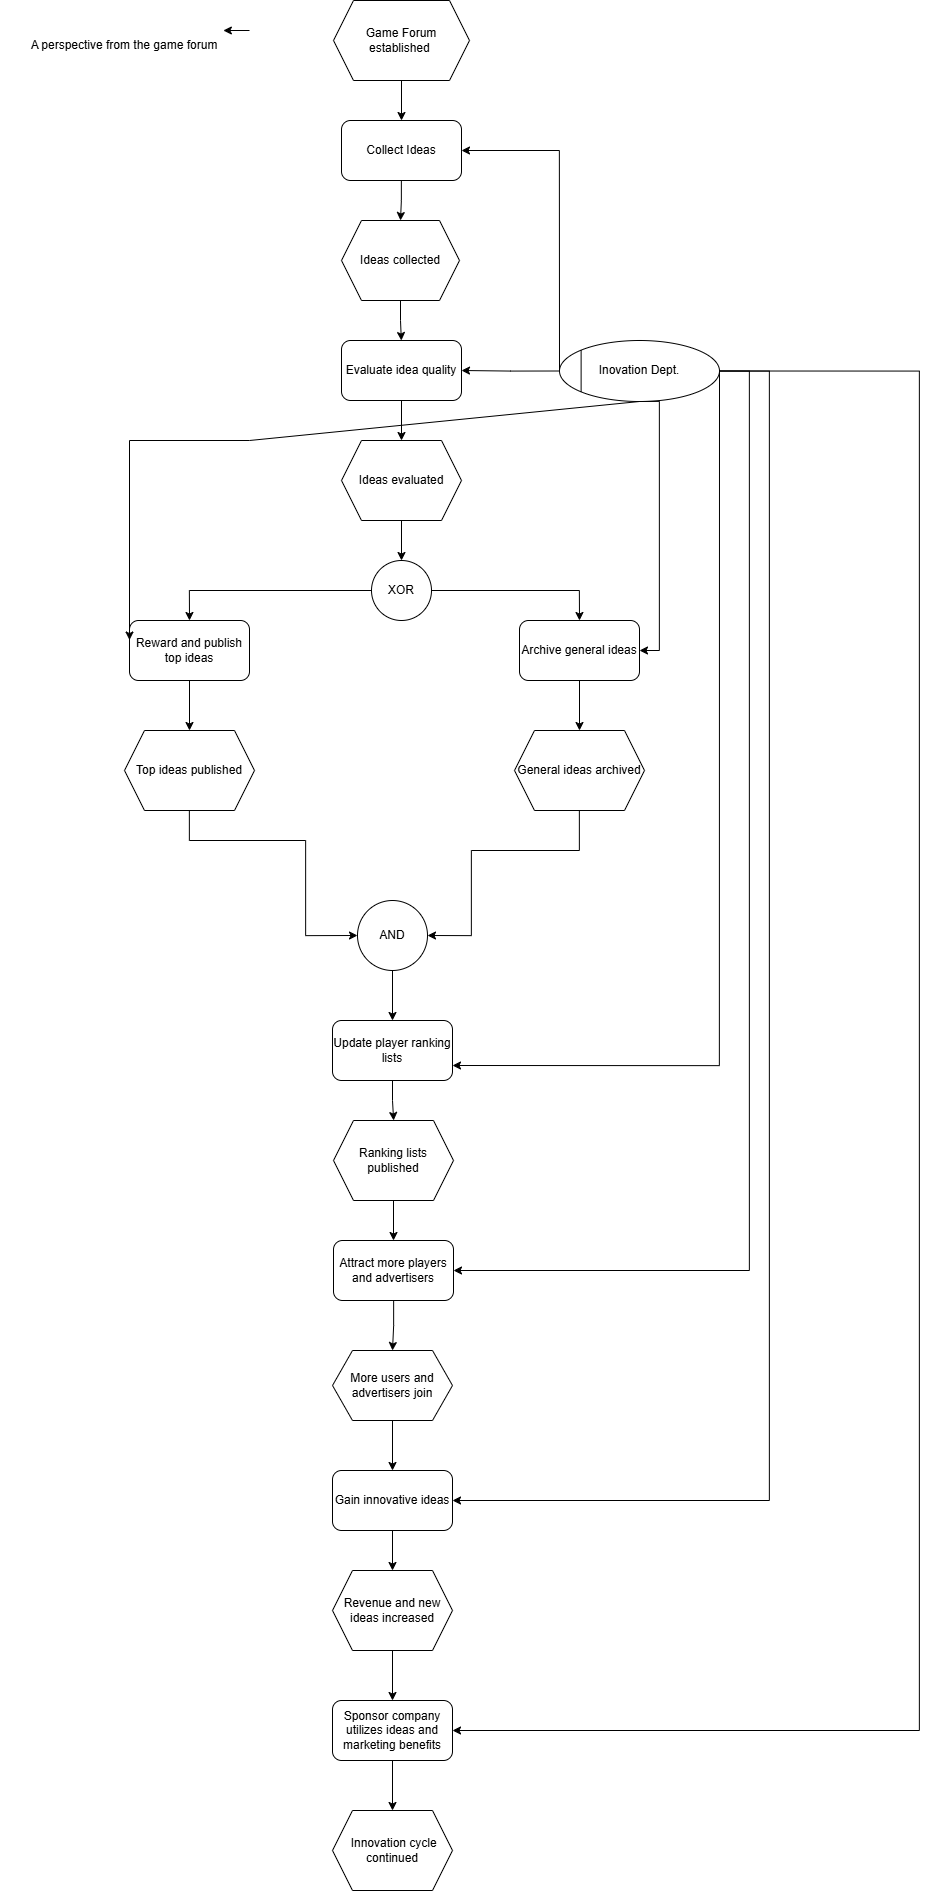

The diagram above was exported from draw.io. Its source (the exported page's mxGraphModel, read from the mxfile embedded in the PNG):
<mxGraphModel dx="2977" dy="1506" grid="1" gridSize="10" guides="1" tooltips="1" connect="1" arrows="1" fold="1" page="1" pageScale="1" pageWidth="827" pageHeight="1169" math="0" shadow="0">
  <root>
    <mxCell id="0" />
    <mxCell id="1" parent="0" />
    <mxCell id="Hj1oNzD7IoSG-4EBU17i-1" edge="1" parent="1" source="YPx6RSPys1eQp-DYpLIY-1" style="edgeStyle=orthogonalEdgeStyle;rounded=0;orthogonalLoop=1;jettySize=auto;html=1;" target="ukng9IzzGFLUsODvpZlA-1" value="">
      <mxGeometry relative="1" as="geometry" />
    </mxCell>
    <mxCell id="YPx6RSPys1eQp-DYpLIY-1" parent="1" style="shape=hexagon;perimeter=hexagonPerimeter2;whiteSpace=wrap;html=1;fixedSize=1;" value="Game Forum established&amp;nbsp;" vertex="1">
      <mxGeometry height="80" width="136" x="354" y="30" as="geometry" />
    </mxCell>
    <mxCell id="absTbMghtGW5PXo341Nh-2" edge="1" parent="1" source="ukng9IzzGFLUsODvpZlA-1" style="edgeStyle=orthogonalEdgeStyle;rounded=0;orthogonalLoop=1;jettySize=auto;html=1;" target="absTbMghtGW5PXo341Nh-1" value="">
      <mxGeometry relative="1" as="geometry" />
    </mxCell>
    <mxCell id="ukng9IzzGFLUsODvpZlA-1" parent="1" style="rounded=1;whiteSpace=wrap;html=1;" value="Collect Ideas" vertex="1">
      <mxGeometry height="60" width="120" x="362" y="150" as="geometry" />
    </mxCell>
    <mxCell id="a3ECsXIOXKUY8936szPI-2" edge="1" parent="1" source="absTbMghtGW5PXo341Nh-1" style="edgeStyle=orthogonalEdgeStyle;rounded=0;orthogonalLoop=1;jettySize=auto;html=1;" target="a3ECsXIOXKUY8936szPI-1" value="">
      <mxGeometry relative="1" as="geometry" />
    </mxCell>
    <mxCell id="absTbMghtGW5PXo341Nh-1" parent="1" style="shape=hexagon;perimeter=hexagonPerimeter2;whiteSpace=wrap;html=1;fixedSize=1;" value="Ideas collected" vertex="1">
      <mxGeometry height="80" width="118" x="362" y="250" as="geometry" />
    </mxCell>
    <mxCell id="a3ECsXIOXKUY8936szPI-3" edge="1" parent="1" source="a3ECsXIOXKUY8936szPI-1" style="edgeStyle=orthogonalEdgeStyle;rounded=0;orthogonalLoop=1;jettySize=auto;html=1;" value="">
      <mxGeometry relative="1" as="geometry">
        <mxPoint x="422" y="470" as="targetPoint" />
      </mxGeometry>
    </mxCell>
    <mxCell id="a3ECsXIOXKUY8936szPI-1" parent="1" style="rounded=1;whiteSpace=wrap;html=1;" value="Evaluate idea quality" vertex="1">
      <mxGeometry height="60" width="120" x="362" y="370" as="geometry" />
    </mxCell>
    <mxCell id="a3ECsXIOXKUY8936szPI-10" edge="1" parent="1" source="a3ECsXIOXKUY8936szPI-8" style="edgeStyle=orthogonalEdgeStyle;rounded=0;orthogonalLoop=1;jettySize=auto;html=1;" target="a3ECsXIOXKUY8936szPI-9" value="">
      <mxGeometry relative="1" as="geometry" />
    </mxCell>
    <mxCell id="a3ECsXIOXKUY8936szPI-8" parent="1" style="shape=hexagon;perimeter=hexagonPerimeter2;whiteSpace=wrap;html=1;fixedSize=1;" value="Ideas evaluated" vertex="1">
      <mxGeometry height="80" width="120" x="362" y="470" as="geometry" />
    </mxCell>
    <mxCell id="a3ECsXIOXKUY8936szPI-13" edge="1" parent="1" source="a3ECsXIOXKUY8936szPI-9" style="edgeStyle=orthogonalEdgeStyle;rounded=0;orthogonalLoop=1;jettySize=auto;html=1;entryX=0.5;entryY=0;entryDx=0;entryDy=0;" target="a3ECsXIOXKUY8936szPI-12">
      <mxGeometry relative="1" as="geometry" />
    </mxCell>
    <mxCell id="a3ECsXIOXKUY8936szPI-16" edge="1" parent="1" source="a3ECsXIOXKUY8936szPI-9" style="edgeStyle=orthogonalEdgeStyle;rounded=0;orthogonalLoop=1;jettySize=auto;html=1;entryX=0.5;entryY=0;entryDx=0;entryDy=0;" target="a3ECsXIOXKUY8936szPI-11">
      <mxGeometry relative="1" as="geometry" />
    </mxCell>
    <mxCell id="a3ECsXIOXKUY8936szPI-9" parent="1" style="ellipse;whiteSpace=wrap;html=1;aspect=fixed;" value="XOR" vertex="1">
      <mxGeometry height="60" width="60" x="392" y="590" as="geometry" />
    </mxCell>
    <mxCell id="a3ECsXIOXKUY8936szPI-18" edge="1" parent="1" source="a3ECsXIOXKUY8936szPI-11" style="edgeStyle=orthogonalEdgeStyle;rounded=0;orthogonalLoop=1;jettySize=auto;html=1;" target="a3ECsXIOXKUY8936szPI-17" value="">
      <mxGeometry relative="1" as="geometry" />
    </mxCell>
    <mxCell id="a3ECsXIOXKUY8936szPI-11" parent="1" style="rounded=1;whiteSpace=wrap;html=1;" value="Reward and publish top ideas" vertex="1">
      <mxGeometry height="60" width="120" x="150" y="650" as="geometry" />
    </mxCell>
    <mxCell id="a3ECsXIOXKUY8936szPI-30" edge="1" parent="1" source="a3ECsXIOXKUY8936szPI-12" style="edgeStyle=orthogonalEdgeStyle;rounded=0;orthogonalLoop=1;jettySize=auto;html=1;" target="a3ECsXIOXKUY8936szPI-29" value="">
      <mxGeometry relative="1" as="geometry" />
    </mxCell>
    <mxCell id="a3ECsXIOXKUY8936szPI-12" parent="1" style="rounded=1;whiteSpace=wrap;html=1;" value="Archive general ideas" vertex="1">
      <mxGeometry height="60" width="120" x="540" y="650" as="geometry" />
    </mxCell>
    <mxCell id="a3ECsXIOXKUY8936szPI-32" edge="1" parent="1" source="a3ECsXIOXKUY8936szPI-17" style="edgeStyle=orthogonalEdgeStyle;rounded=0;orthogonalLoop=1;jettySize=auto;html=1;entryX=0;entryY=0.5;entryDx=0;entryDy=0;" target="a3ECsXIOXKUY8936szPI-31">
      <mxGeometry relative="1" as="geometry">
        <Array as="points">
          <mxPoint x="210" y="870" />
          <mxPoint x="326" y="870" />
          <mxPoint x="326" y="965" />
        </Array>
      </mxGeometry>
    </mxCell>
    <mxCell id="a3ECsXIOXKUY8936szPI-17" parent="1" style="shape=hexagon;perimeter=hexagonPerimeter2;whiteSpace=wrap;html=1;fixedSize=1;" value="Top ideas published" vertex="1">
      <mxGeometry height="80" width="130" x="145" y="760" as="geometry" />
    </mxCell>
    <mxCell id="a3ECsXIOXKUY8936szPI-33" edge="1" parent="1" source="a3ECsXIOXKUY8936szPI-29" style="edgeStyle=orthogonalEdgeStyle;rounded=0;orthogonalLoop=1;jettySize=auto;html=1;entryX=1;entryY=0.5;entryDx=0;entryDy=0;" target="a3ECsXIOXKUY8936szPI-31">
      <mxGeometry relative="1" as="geometry">
        <Array as="points">
          <mxPoint x="600" y="880" />
          <mxPoint x="492" y="880" />
          <mxPoint x="492" y="965" />
        </Array>
      </mxGeometry>
    </mxCell>
    <mxCell id="a3ECsXIOXKUY8936szPI-29" parent="1" style="shape=hexagon;perimeter=hexagonPerimeter2;whiteSpace=wrap;html=1;fixedSize=1;" value="General ideas archived" vertex="1">
      <mxGeometry height="80" width="130" x="535" y="760" as="geometry" />
    </mxCell>
    <mxCell id="a3ECsXIOXKUY8936szPI-36" edge="1" parent="1" source="a3ECsXIOXKUY8936szPI-31" style="edgeStyle=orthogonalEdgeStyle;rounded=0;orthogonalLoop=1;jettySize=auto;html=1;" target="a3ECsXIOXKUY8936szPI-35" value="">
      <mxGeometry relative="1" as="geometry" />
    </mxCell>
    <mxCell id="a3ECsXIOXKUY8936szPI-31" parent="1" style="ellipse;whiteSpace=wrap;html=1;aspect=fixed;" value="AND" vertex="1">
      <mxGeometry height="70" width="70" x="378" y="930" as="geometry" />
    </mxCell>
    <mxCell id="a3ECsXIOXKUY8936szPI-41" edge="1" parent="1" source="a3ECsXIOXKUY8936szPI-34" style="edgeStyle=orthogonalEdgeStyle;rounded=0;orthogonalLoop=1;jettySize=auto;html=1;" target="a3ECsXIOXKUY8936szPI-40" value="">
      <mxGeometry relative="1" as="geometry" />
    </mxCell>
    <mxCell id="a3ECsXIOXKUY8936szPI-34" parent="1" style="rounded=1;whiteSpace=wrap;html=1;" value="Attract more players and advertisers" vertex="1">
      <mxGeometry height="60" width="120" x="354" y="1270" as="geometry" />
    </mxCell>
    <mxCell id="a3ECsXIOXKUY8936szPI-38" edge="1" parent="1" source="a3ECsXIOXKUY8936szPI-35" style="edgeStyle=orthogonalEdgeStyle;rounded=0;orthogonalLoop=1;jettySize=auto;html=1;" target="a3ECsXIOXKUY8936szPI-37" value="">
      <mxGeometry relative="1" as="geometry" />
    </mxCell>
    <mxCell id="a3ECsXIOXKUY8936szPI-35" parent="1" style="rounded=1;whiteSpace=wrap;html=1;" value="Update player ranking lists" vertex="1">
      <mxGeometry height="60" width="120" x="353" y="1050" as="geometry" />
    </mxCell>
    <mxCell id="a3ECsXIOXKUY8936szPI-39" edge="1" parent="1" source="a3ECsXIOXKUY8936szPI-37" style="edgeStyle=orthogonalEdgeStyle;rounded=0;orthogonalLoop=1;jettySize=auto;html=1;" target="a3ECsXIOXKUY8936szPI-34" value="">
      <mxGeometry relative="1" as="geometry" />
    </mxCell>
    <mxCell id="a3ECsXIOXKUY8936szPI-37" parent="1" style="shape=hexagon;perimeter=hexagonPerimeter2;whiteSpace=wrap;html=1;fixedSize=1;" value="Ranking lists published" vertex="1">
      <mxGeometry height="80" width="120" x="354" y="1150" as="geometry" />
    </mxCell>
    <mxCell id="a3ECsXIOXKUY8936szPI-43" edge="1" parent="1" source="a3ECsXIOXKUY8936szPI-40" style="edgeStyle=orthogonalEdgeStyle;rounded=0;orthogonalLoop=1;jettySize=auto;html=1;" target="a3ECsXIOXKUY8936szPI-42" value="">
      <mxGeometry relative="1" as="geometry" />
    </mxCell>
    <mxCell id="a3ECsXIOXKUY8936szPI-40" parent="1" style="shape=hexagon;perimeter=hexagonPerimeter2;whiteSpace=wrap;html=1;fixedSize=1;" value="&lt;div&gt;&lt;br&gt;&lt;/div&gt;&lt;div&gt;More users and advertisers join&lt;/div&gt;&lt;div&gt;&amp;nbsp; &amp;nbsp;&amp;nbsp;&lt;/div&gt;" vertex="1">
      <mxGeometry height="70" width="120" x="353" y="1380" as="geometry" />
    </mxCell>
    <mxCell id="a3ECsXIOXKUY8936szPI-45" edge="1" parent="1" source="a3ECsXIOXKUY8936szPI-42" style="edgeStyle=orthogonalEdgeStyle;rounded=0;orthogonalLoop=1;jettySize=auto;html=1;" target="a3ECsXIOXKUY8936szPI-44" value="">
      <mxGeometry relative="1" as="geometry" />
    </mxCell>
    <mxCell id="a3ECsXIOXKUY8936szPI-42" parent="1" style="rounded=1;whiteSpace=wrap;html=1;" value="Gain innovative ideas" vertex="1">
      <mxGeometry height="60" width="120" x="353" y="1500" as="geometry" />
    </mxCell>
    <mxCell id="a3ECsXIOXKUY8936szPI-48" edge="1" parent="1" source="a3ECsXIOXKUY8936szPI-44" style="edgeStyle=orthogonalEdgeStyle;rounded=0;orthogonalLoop=1;jettySize=auto;html=1;" target="a3ECsXIOXKUY8936szPI-46" value="">
      <mxGeometry relative="1" as="geometry" />
    </mxCell>
    <mxCell id="a3ECsXIOXKUY8936szPI-44" parent="1" style="shape=hexagon;perimeter=hexagonPerimeter2;whiteSpace=wrap;html=1;fixedSize=1;" value="Revenue and new ideas increased" vertex="1">
      <mxGeometry height="80" width="120" x="353" y="1600" as="geometry" />
    </mxCell>
    <mxCell id="a3ECsXIOXKUY8936szPI-50" edge="1" parent="1" source="a3ECsXIOXKUY8936szPI-46" style="edgeStyle=orthogonalEdgeStyle;rounded=0;orthogonalLoop=1;jettySize=auto;html=1;" target="a3ECsXIOXKUY8936szPI-49" value="">
      <mxGeometry relative="1" as="geometry" />
    </mxCell>
    <mxCell id="a3ECsXIOXKUY8936szPI-46" parent="1" style="rounded=1;whiteSpace=wrap;html=1;" value="Sponsor company utilizes ideas and marketing benefits" vertex="1">
      <mxGeometry height="60" width="120" x="353" y="1730" as="geometry" />
    </mxCell>
    <mxCell id="a3ECsXIOXKUY8936szPI-49" parent="1" style="shape=hexagon;perimeter=hexagonPerimeter2;whiteSpace=wrap;html=1;fixedSize=1;" value="&amp;nbsp;Innovation cycle continued" vertex="1">
      <mxGeometry height="80" width="120" x="353" y="1840" as="geometry" />
    </mxCell>
    <mxCell id="YjLlHGcUFym-Ndqtq--6-1" parent="1" style="text;html=1;whiteSpace=wrap;strokeColor=none;fillColor=none;align=center;verticalAlign=middle;rounded=0;" value="A perspective from the game forum" vertex="1">
      <mxGeometry height="30" width="250" x="20" y="60" as="geometry" />
    </mxCell>
    <mxCell id="unmxvBdBOo5Lr-HoJZxg-1" connectable="0" parent="1" style="group" value="" vertex="1">
      <mxGeometry height="61" width="160" x="580" y="370" as="geometry" />
    </mxCell>
    <mxCell id="unmxvBdBOo5Lr-HoJZxg-2" parent="unmxvBdBOo5Lr-HoJZxg-1" style="ellipse;whiteSpace=wrap;html=1;" value="Inovation Dept." vertex="1">
      <mxGeometry height="61" width="160" as="geometry" />
    </mxCell>
    <mxCell id="unmxvBdBOo5Lr-HoJZxg-3" edge="1" parent="unmxvBdBOo5Lr-HoJZxg-1" source="unmxvBdBOo5Lr-HoJZxg-2" style="endArrow=none;html=1;rounded=0;exitX=0;exitY=1;exitDx=0;exitDy=0;entryX=0;entryY=0;entryDx=0;entryDy=0;" target="unmxvBdBOo5Lr-HoJZxg-2" value="">
      <mxGeometry height="50" relative="1" width="50" as="geometry">
        <mxPoint x="59.07692307692307" y="-81.33333333333334" as="sourcePoint" />
        <mxPoint x="120.61538461538461" y="-132.16666666666669" as="targetPoint" />
      </mxGeometry>
    </mxCell>
    <mxCell id="unmxvBdBOo5Lr-HoJZxg-4" edge="1" parent="1" source="unmxvBdBOo5Lr-HoJZxg-2" style="edgeStyle=orthogonalEdgeStyle;rounded=0;orthogonalLoop=1;jettySize=auto;html=1;exitX=0;exitY=0.5;exitDx=0;exitDy=0;entryX=1;entryY=0.5;entryDx=0;entryDy=0;" target="a3ECsXIOXKUY8936szPI-1">
      <mxGeometry relative="1" as="geometry" />
    </mxCell>
    <mxCell id="QbNtLwUhvWSEVsJ2Fea7-2" edge="1" parent="1" source="unmxvBdBOo5Lr-HoJZxg-2" style="edgeStyle=orthogonalEdgeStyle;rounded=0;orthogonalLoop=1;jettySize=auto;html=1;exitX=0;exitY=0.5;exitDx=0;exitDy=0;entryX=1;entryY=0.5;entryDx=0;entryDy=0;" target="ukng9IzzGFLUsODvpZlA-1">
      <mxGeometry relative="1" as="geometry">
        <Array as="points">
          <mxPoint x="580" y="180" />
        </Array>
      </mxGeometry>
    </mxCell>
    <mxCell id="QbNtLwUhvWSEVsJ2Fea7-3" edge="1" parent="1" source="unmxvBdBOo5Lr-HoJZxg-2" style="edgeStyle=orthogonalEdgeStyle;rounded=0;orthogonalLoop=1;jettySize=auto;html=1;exitX=0.5;exitY=1;exitDx=0;exitDy=0;entryX=1;entryY=0.5;entryDx=0;entryDy=0;" target="a3ECsXIOXKUY8936szPI-12">
      <mxGeometry relative="1" as="geometry">
        <Array as="points">
          <mxPoint x="680" y="431" />
          <mxPoint x="680" y="680" />
        </Array>
      </mxGeometry>
    </mxCell>
    <mxCell id="QbNtLwUhvWSEVsJ2Fea7-4" edge="1" parent="1" source="unmxvBdBOo5Lr-HoJZxg-2" style="rounded=0;orthogonalLoop=1;jettySize=auto;html=1;exitX=0.5;exitY=1;exitDx=0;exitDy=0;entryX=0;entryY=0.5;entryDx=0;entryDy=0;">
      <mxGeometry relative="1" as="geometry">
        <Array as="points">
          <mxPoint x="270" y="470" />
          <mxPoint x="150" y="470" />
        </Array>
        <mxPoint x="580" y="390.03" as="sourcePoint" />
        <mxPoint x="150" y="669.53" as="targetPoint" />
      </mxGeometry>
    </mxCell>
    <mxCell id="QbNtLwUhvWSEVsJ2Fea7-5" edge="1" parent="1" source="unmxvBdBOo5Lr-HoJZxg-2" style="edgeStyle=orthogonalEdgeStyle;rounded=0;orthogonalLoop=1;jettySize=auto;html=1;exitX=1;exitY=0.5;exitDx=0;exitDy=0;entryX=1;entryY=0.75;entryDx=0;entryDy=0;" target="a3ECsXIOXKUY8936szPI-35">
      <mxGeometry relative="1" as="geometry">
        <Array as="points">
          <mxPoint x="740" y="1095" />
        </Array>
      </mxGeometry>
    </mxCell>
    <mxCell id="QbNtLwUhvWSEVsJ2Fea7-6" edge="1" parent="1" source="unmxvBdBOo5Lr-HoJZxg-2" style="edgeStyle=orthogonalEdgeStyle;rounded=0;orthogonalLoop=1;jettySize=auto;html=1;exitX=1;exitY=0.5;exitDx=0;exitDy=0;entryX=1;entryY=0.5;entryDx=0;entryDy=0;" target="a3ECsXIOXKUY8936szPI-34">
      <mxGeometry relative="1" as="geometry">
        <Array as="points">
          <mxPoint x="770" y="401" />
          <mxPoint x="770" y="1300" />
        </Array>
      </mxGeometry>
    </mxCell>
    <mxCell id="QbNtLwUhvWSEVsJ2Fea7-7" edge="1" parent="1" source="unmxvBdBOo5Lr-HoJZxg-2" style="edgeStyle=orthogonalEdgeStyle;rounded=0;orthogonalLoop=1;jettySize=auto;html=1;exitX=1;exitY=0.5;exitDx=0;exitDy=0;entryX=1;entryY=0.5;entryDx=0;entryDy=0;" target="a3ECsXIOXKUY8936szPI-42">
      <mxGeometry relative="1" as="geometry">
        <Array as="points">
          <mxPoint x="790" y="401" />
          <mxPoint x="790" y="1530" />
        </Array>
      </mxGeometry>
    </mxCell>
    <mxCell id="QbNtLwUhvWSEVsJ2Fea7-8" edge="1" parent="1" source="unmxvBdBOo5Lr-HoJZxg-2" style="edgeStyle=orthogonalEdgeStyle;rounded=0;orthogonalLoop=1;jettySize=auto;html=1;exitX=1;exitY=0.5;exitDx=0;exitDy=0;entryX=1;entryY=0.5;entryDx=0;entryDy=0;" target="a3ECsXIOXKUY8936szPI-46">
      <mxGeometry relative="1" as="geometry">
        <Array as="points">
          <mxPoint x="940" y="400" />
          <mxPoint x="940" y="1760" />
        </Array>
      </mxGeometry>
    </mxCell>
    <mxCell id="24191dkOEwykH6D65jIM-1" edge="1" parent="1" source="YjLlHGcUFym-Ndqtq--6-1" style="edgeStyle=orthogonalEdgeStyle;rounded=0;orthogonalLoop=1;jettySize=auto;html=1;exitX=1;exitY=0;exitDx=0;exitDy=0;entryX=0.895;entryY=0.061;entryDx=0;entryDy=0;entryPerimeter=0;" target="YjLlHGcUFym-Ndqtq--6-1">
      <mxGeometry relative="1" as="geometry" />
    </mxCell>
  </root>
</mxGraphModel>